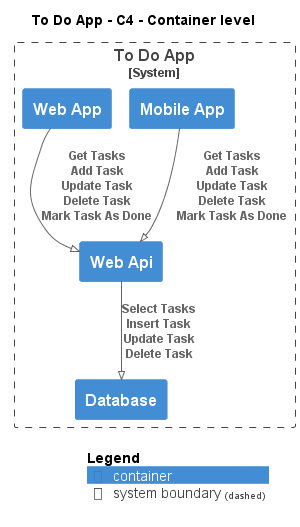

The diagram above was rendered by PlantUML. Its source (embedded in the PNG):
@startuml
!pragma layout smetana
!include ..\..\..\.c4s\C4_Container.puml

AddElementTag("c4interflow:lifecycle:new", $bgColor=green, $fontColor=#ffffff, $borderColor=green, $shadowing="False")
AddElementTag("c4interflow:lifecycle:changed", $bgColor=orange, $fontColor=#ffffff, $borderColor=orange, $shadowing="False")
AddElementTag("c4interflow:lifecycle:removed", $bgColor=red, $fontColor=#ffffff, $borderColor=red, $shadowing="False")

AddRelTag("c4interflow:lifecycle:new", $textColor=green, $lineColor=green)
AddRelTag("c4interflow:lifecycle:changed", $textColor=orange, $lineColor=orange)
AddRelTag("c4interflow:lifecycle:removed", $textColor=red, $lineColor=red)

SHOW_PERSON_PORTRAIT()
LAYOUT_TOP_DOWN()

skinparam linetype polyline

title To Do App - C4 - Container level


System_Boundary(ToDoAppExample.SoftwareSystems.ToDoApp, "To Do App") {
    Container(ToDoAppExample.SoftwareSystems.ToDoApp.Containers.Database, "Database", "", "")
    Container(ToDoAppExample.SoftwareSystems.ToDoApp.Containers.WebApi, "Web Api", "", "")
    Container(ToDoAppExample.SoftwareSystems.ToDoApp.Containers.MobileApp, "Mobile App", "", "")
    Container(ToDoAppExample.SoftwareSystems.ToDoApp.Containers.WebApp, "Web App", "", "")
}

Rel(ToDoAppExample.SoftwareSystems.ToDoApp.Containers.WebApi, ToDoAppExample.SoftwareSystems.ToDoApp.Containers.Database, "Select Tasks\nInsert Task\nUpdate Task\nDelete Task")
Rel(ToDoAppExample.SoftwareSystems.ToDoApp.Containers.MobileApp, ToDoAppExample.SoftwareSystems.ToDoApp.Containers.WebApi, "Get Tasks\nAdd Task\nUpdate Task\nDelete Task\nMark Task As Done")
Rel(ToDoAppExample.SoftwareSystems.ToDoApp.Containers.WebApp, ToDoAppExample.SoftwareSystems.ToDoApp.Containers.WebApi, "Get Tasks\nAdd Task\nUpdate Task\nDelete Task\nMark Task As Done")


SHOW_LEGEND()
@enduml